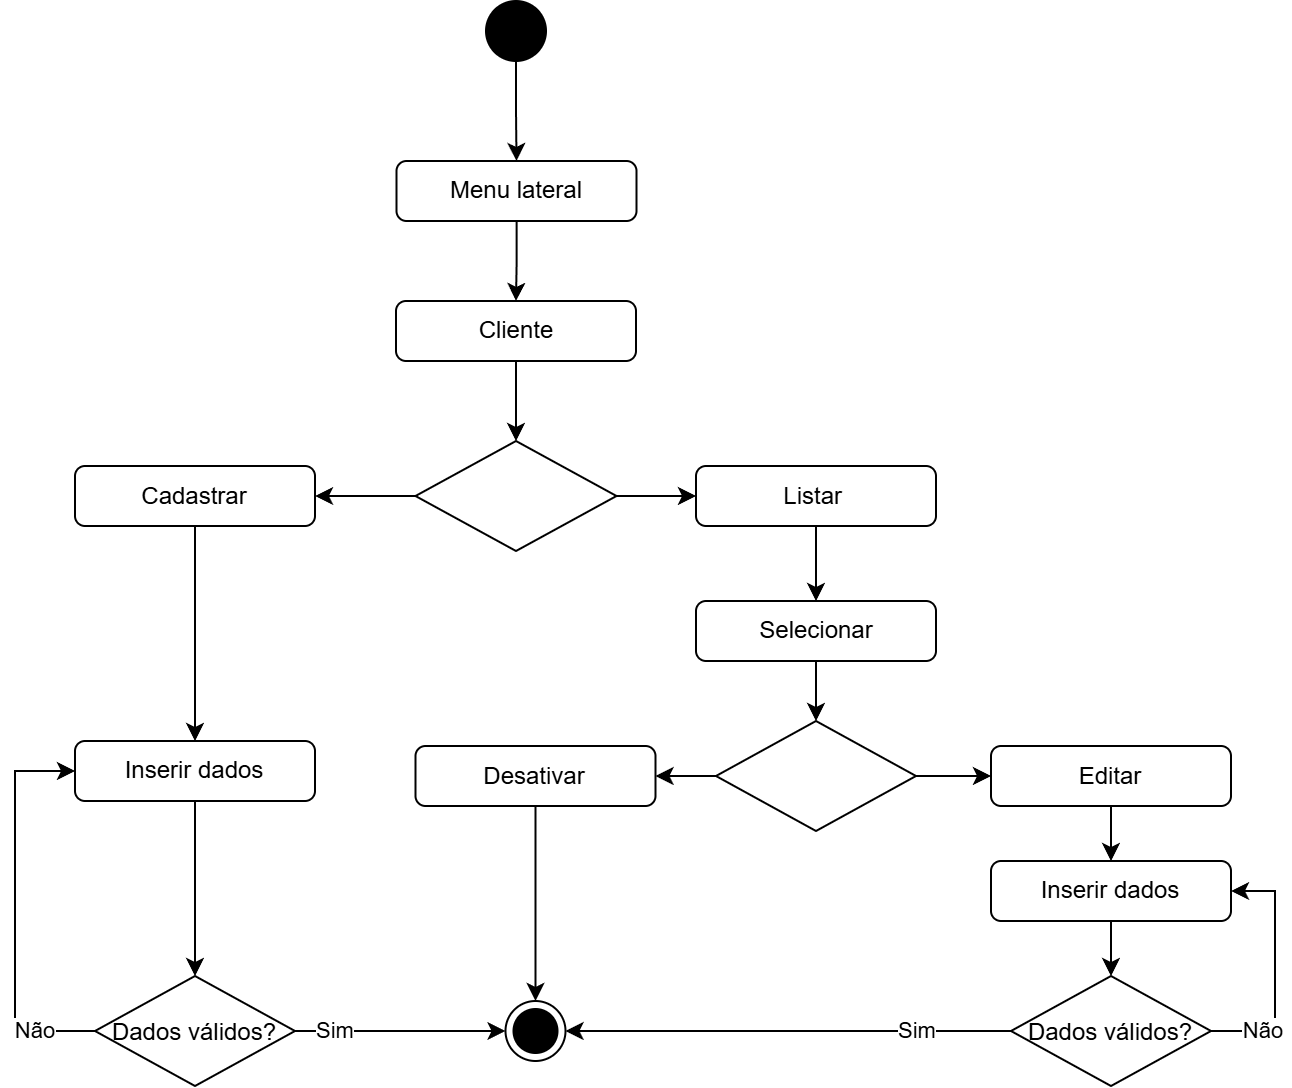

The diagram above was exported from draw.io. Its source (the exported page's mxGraphModel, read from the mxfile embedded in the PNG):
<mxGraphModel dx="1187" dy="619" grid="1" gridSize="10" guides="1" tooltips="1" connect="1" arrows="1" fold="1" page="1" pageScale="1" pageWidth="827" pageHeight="1169" math="0" shadow="0">
  <root>
    <mxCell id="0" />
    <mxCell id="1" parent="0" />
    <mxCell id="d0LR0jM5vBYCJlEFg0yR-33" style="edgeStyle=orthogonalEdgeStyle;rounded=0;orthogonalLoop=1;jettySize=auto;html=1;entryX=0.5;entryY=0;entryDx=0;entryDy=0;" parent="1" source="d0LR0jM5vBYCJlEFg0yR-34" target="d0LR0jM5vBYCJlEFg0yR-37" edge="1">
      <mxGeometry relative="1" as="geometry" />
    </mxCell>
    <mxCell id="d0LR0jM5vBYCJlEFg0yR-34" value="Cliente&lt;div&gt;&lt;/div&gt;" style="html=1;align=center;verticalAlign=middle;rounded=1;absoluteArcSize=1;arcSize=10;dashed=0;whiteSpace=wrap;" parent="1" vertex="1">
      <mxGeometry x="350.5" y="450" width="120" height="30" as="geometry" />
    </mxCell>
    <mxCell id="d0LR0jM5vBYCJlEFg0yR-35" style="edgeStyle=orthogonalEdgeStyle;rounded=0;orthogonalLoop=1;jettySize=auto;html=1;entryX=0;entryY=0.5;entryDx=0;entryDy=0;" parent="1" source="d0LR0jM5vBYCJlEFg0yR-37" target="d0LR0jM5vBYCJlEFg0yR-44" edge="1">
      <mxGeometry relative="1" as="geometry" />
    </mxCell>
    <mxCell id="d0LR0jM5vBYCJlEFg0yR-36" style="edgeStyle=orthogonalEdgeStyle;rounded=0;orthogonalLoop=1;jettySize=auto;html=1;entryX=1;entryY=0.5;entryDx=0;entryDy=0;" parent="1" source="d0LR0jM5vBYCJlEFg0yR-37" target="d0LR0jM5vBYCJlEFg0yR-39" edge="1">
      <mxGeometry relative="1" as="geometry" />
    </mxCell>
    <mxCell id="d0LR0jM5vBYCJlEFg0yR-37" value="" style="rhombus;" parent="1" vertex="1">
      <mxGeometry x="360.25" y="520" width="100.5" height="55" as="geometry" />
    </mxCell>
    <mxCell id="d0LR0jM5vBYCJlEFg0yR-38" style="edgeStyle=orthogonalEdgeStyle;rounded=0;orthogonalLoop=1;jettySize=auto;html=1;entryX=0.5;entryY=0;entryDx=0;entryDy=0;" parent="1" source="d0LR0jM5vBYCJlEFg0yR-39" target="d0LR0jM5vBYCJlEFg0yR-55" edge="1">
      <mxGeometry relative="1" as="geometry">
        <mxPoint x="160" y="782" as="targetPoint" />
      </mxGeometry>
    </mxCell>
    <mxCell id="d0LR0jM5vBYCJlEFg0yR-39" value="&lt;div&gt;Cadastrar&lt;/div&gt;&lt;div&gt;&lt;/div&gt;" style="html=1;align=center;verticalAlign=middle;rounded=1;absoluteArcSize=1;arcSize=10;dashed=0;whiteSpace=wrap;" parent="1" vertex="1">
      <mxGeometry x="190" y="532.5" width="120" height="30" as="geometry" />
    </mxCell>
    <mxCell id="uRgJzBQLbWd7AIXzJN3K-2" style="edgeStyle=orthogonalEdgeStyle;rounded=0;orthogonalLoop=1;jettySize=auto;html=1;entryX=0.5;entryY=0;entryDx=0;entryDy=0;" edge="1" parent="1" source="d0LR0jM5vBYCJlEFg0yR-41" target="uRgJzBQLbWd7AIXzJN3K-1">
      <mxGeometry relative="1" as="geometry" />
    </mxCell>
    <mxCell id="d0LR0jM5vBYCJlEFg0yR-41" value="" style="ellipse;fillColor=strokeColor;html=1;" parent="1" vertex="1">
      <mxGeometry x="395.5" y="300" width="30" height="30" as="geometry" />
    </mxCell>
    <mxCell id="d0LR0jM5vBYCJlEFg0yR-43" style="edgeStyle=orthogonalEdgeStyle;rounded=0;orthogonalLoop=1;jettySize=auto;html=1;entryX=0.5;entryY=0;entryDx=0;entryDy=0;" parent="1" source="d0LR0jM5vBYCJlEFg0yR-44" target="d0LR0jM5vBYCJlEFg0yR-53" edge="1">
      <mxGeometry relative="1" as="geometry" />
    </mxCell>
    <mxCell id="d0LR0jM5vBYCJlEFg0yR-44" value="&lt;div&gt;&lt;span style=&quot;background-color: initial;&quot;&gt;Listar&amp;nbsp;&lt;/span&gt;&lt;br&gt;&lt;/div&gt;&lt;div&gt;&lt;/div&gt;" style="html=1;align=center;verticalAlign=middle;rounded=1;absoluteArcSize=1;arcSize=10;dashed=0;whiteSpace=wrap;" parent="1" vertex="1">
      <mxGeometry x="500.5" y="532.5" width="120" height="30" as="geometry" />
    </mxCell>
    <mxCell id="d0LR0jM5vBYCJlEFg0yR-45" style="edgeStyle=orthogonalEdgeStyle;rounded=0;orthogonalLoop=1;jettySize=auto;html=1;entryX=0;entryY=0.5;entryDx=0;entryDy=0;" parent="1" source="d0LR0jM5vBYCJlEFg0yR-47" target="d0LR0jM5vBYCJlEFg0yR-51" edge="1">
      <mxGeometry relative="1" as="geometry">
        <mxPoint x="670" y="787" as="targetPoint" />
      </mxGeometry>
    </mxCell>
    <mxCell id="d0LR0jM5vBYCJlEFg0yR-46" style="edgeStyle=orthogonalEdgeStyle;rounded=0;orthogonalLoop=1;jettySize=auto;html=1;entryX=1;entryY=0.5;entryDx=0;entryDy=0;" parent="1" source="d0LR0jM5vBYCJlEFg0yR-47" target="d0LR0jM5vBYCJlEFg0yR-49" edge="1">
      <mxGeometry relative="1" as="geometry">
        <mxPoint x="490" y="787" as="targetPoint" />
      </mxGeometry>
    </mxCell>
    <mxCell id="d0LR0jM5vBYCJlEFg0yR-47" value="" style="rhombus;" parent="1" vertex="1">
      <mxGeometry x="510.5" y="660" width="100" height="55" as="geometry" />
    </mxCell>
    <mxCell id="d0LR0jM5vBYCJlEFg0yR-48" style="edgeStyle=orthogonalEdgeStyle;rounded=0;orthogonalLoop=1;jettySize=auto;html=1;entryX=0.5;entryY=0;entryDx=0;entryDy=0;" parent="1" source="d0LR0jM5vBYCJlEFg0yR-49" target="d0LR0jM5vBYCJlEFg0yR-58" edge="1">
      <mxGeometry relative="1" as="geometry" />
    </mxCell>
    <mxCell id="d0LR0jM5vBYCJlEFg0yR-49" value="&lt;div&gt;Desativar&lt;/div&gt;&lt;div&gt;&lt;/div&gt;" style="html=1;align=center;verticalAlign=middle;rounded=1;absoluteArcSize=1;arcSize=10;dashed=0;whiteSpace=wrap;" parent="1" vertex="1">
      <mxGeometry x="360.25" y="672.5" width="120" height="30" as="geometry" />
    </mxCell>
    <mxCell id="d0LR0jM5vBYCJlEFg0yR-69" style="edgeStyle=orthogonalEdgeStyle;rounded=0;orthogonalLoop=1;jettySize=auto;html=1;entryX=0.5;entryY=0;entryDx=0;entryDy=0;" parent="1" source="d0LR0jM5vBYCJlEFg0yR-51" target="d0LR0jM5vBYCJlEFg0yR-68" edge="1">
      <mxGeometry relative="1" as="geometry" />
    </mxCell>
    <mxCell id="d0LR0jM5vBYCJlEFg0yR-51" value="&lt;div&gt;Editar&lt;/div&gt;&lt;div&gt;&lt;/div&gt;" style="html=1;align=center;verticalAlign=middle;rounded=1;absoluteArcSize=1;arcSize=10;dashed=0;whiteSpace=wrap;" parent="1" vertex="1">
      <mxGeometry x="648" y="672.5" width="120" height="30" as="geometry" />
    </mxCell>
    <mxCell id="d0LR0jM5vBYCJlEFg0yR-52" style="edgeStyle=orthogonalEdgeStyle;rounded=0;orthogonalLoop=1;jettySize=auto;html=1;entryX=0.5;entryY=0;entryDx=0;entryDy=0;" parent="1" source="d0LR0jM5vBYCJlEFg0yR-53" target="d0LR0jM5vBYCJlEFg0yR-47" edge="1">
      <mxGeometry relative="1" as="geometry" />
    </mxCell>
    <mxCell id="d0LR0jM5vBYCJlEFg0yR-53" value="&lt;div&gt;Selecionar&lt;/div&gt;&lt;div&gt;&lt;/div&gt;" style="html=1;align=center;verticalAlign=middle;rounded=1;absoluteArcSize=1;arcSize=10;dashed=0;whiteSpace=wrap;" parent="1" vertex="1">
      <mxGeometry x="500.5" y="600" width="120" height="30" as="geometry" />
    </mxCell>
    <mxCell id="d0LR0jM5vBYCJlEFg0yR-61" style="edgeStyle=orthogonalEdgeStyle;rounded=0;orthogonalLoop=1;jettySize=auto;html=1;entryX=0.5;entryY=0;entryDx=0;entryDy=0;" parent="1" source="d0LR0jM5vBYCJlEFg0yR-55" target="d0LR0jM5vBYCJlEFg0yR-59" edge="1">
      <mxGeometry relative="1" as="geometry" />
    </mxCell>
    <mxCell id="d0LR0jM5vBYCJlEFg0yR-55" value="&lt;div&gt;Inserir dados&lt;/div&gt;&lt;div&gt;&lt;/div&gt;" style="html=1;align=center;verticalAlign=middle;rounded=1;absoluteArcSize=1;arcSize=10;dashed=0;whiteSpace=wrap;" parent="1" vertex="1">
      <mxGeometry x="190" y="670" width="120" height="30" as="geometry" />
    </mxCell>
    <mxCell id="d0LR0jM5vBYCJlEFg0yR-58" value="" style="ellipse;html=1;shape=endState;fillColor=strokeColor;" parent="1" vertex="1">
      <mxGeometry x="405.25" y="800" width="30" height="30" as="geometry" />
    </mxCell>
    <mxCell id="d0LR0jM5vBYCJlEFg0yR-62" style="edgeStyle=orthogonalEdgeStyle;rounded=0;orthogonalLoop=1;jettySize=auto;html=1;entryX=0;entryY=0.5;entryDx=0;entryDy=0;" parent="1" source="d0LR0jM5vBYCJlEFg0yR-59" target="d0LR0jM5vBYCJlEFg0yR-55" edge="1">
      <mxGeometry relative="1" as="geometry">
        <mxPoint x="80" y="700" as="targetPoint" />
        <Array as="points">
          <mxPoint x="160" y="815" />
          <mxPoint x="160" y="685" />
        </Array>
      </mxGeometry>
    </mxCell>
    <mxCell id="d0LR0jM5vBYCJlEFg0yR-65" value="Não" style="edgeLabel;html=1;align=center;verticalAlign=middle;resizable=0;points=[];" parent="d0LR0jM5vBYCJlEFg0yR-62" vertex="1" connectable="0">
      <mxGeometry x="-0.7032" y="-2" relative="1" as="geometry">
        <mxPoint y="2" as="offset" />
      </mxGeometry>
    </mxCell>
    <mxCell id="uRgJzBQLbWd7AIXzJN3K-4" style="edgeStyle=orthogonalEdgeStyle;rounded=0;orthogonalLoop=1;jettySize=auto;html=1;entryX=0;entryY=0.5;entryDx=0;entryDy=0;" edge="1" parent="1" source="d0LR0jM5vBYCJlEFg0yR-59" target="d0LR0jM5vBYCJlEFg0yR-58">
      <mxGeometry relative="1" as="geometry">
        <mxPoint x="210" y="920" as="targetPoint" />
        <Array as="points">
          <mxPoint x="300" y="815" />
          <mxPoint x="300" y="815" />
        </Array>
      </mxGeometry>
    </mxCell>
    <mxCell id="uRgJzBQLbWd7AIXzJN3K-5" value="Sim" style="edgeLabel;html=1;align=center;verticalAlign=middle;resizable=0;points=[];" vertex="1" connectable="0" parent="uRgJzBQLbWd7AIXzJN3K-4">
      <mxGeometry x="-0.7886" relative="1" as="geometry">
        <mxPoint x="9" as="offset" />
      </mxGeometry>
    </mxCell>
    <mxCell id="d0LR0jM5vBYCJlEFg0yR-59" value="Dados válidos?" style="rhombus;" parent="1" vertex="1">
      <mxGeometry x="200" y="787.5" width="100" height="55" as="geometry" />
    </mxCell>
    <mxCell id="d0LR0jM5vBYCJlEFg0yR-71" style="edgeStyle=orthogonalEdgeStyle;rounded=0;orthogonalLoop=1;jettySize=auto;html=1;entryX=0.5;entryY=0;entryDx=0;entryDy=0;" parent="1" source="d0LR0jM5vBYCJlEFg0yR-68" target="d0LR0jM5vBYCJlEFg0yR-70" edge="1">
      <mxGeometry relative="1" as="geometry" />
    </mxCell>
    <mxCell id="d0LR0jM5vBYCJlEFg0yR-68" value="&lt;div&gt;Inserir dados&lt;/div&gt;&lt;div&gt;&lt;/div&gt;" style="html=1;align=center;verticalAlign=middle;rounded=1;absoluteArcSize=1;arcSize=10;dashed=0;whiteSpace=wrap;" parent="1" vertex="1">
      <mxGeometry x="648" y="730" width="120" height="30" as="geometry" />
    </mxCell>
    <mxCell id="d0LR0jM5vBYCJlEFg0yR-72" style="edgeStyle=orthogonalEdgeStyle;rounded=0;orthogonalLoop=1;jettySize=auto;html=1;entryX=1;entryY=0.5;entryDx=0;entryDy=0;" parent="1" source="d0LR0jM5vBYCJlEFg0yR-70" target="d0LR0jM5vBYCJlEFg0yR-68" edge="1">
      <mxGeometry relative="1" as="geometry">
        <mxPoint x="1000" y="1080" as="targetPoint" />
        <Array as="points">
          <mxPoint x="790" y="815" />
          <mxPoint x="790" y="745" />
        </Array>
      </mxGeometry>
    </mxCell>
    <mxCell id="d0LR0jM5vBYCJlEFg0yR-75" value="Não" style="edgeLabel;html=1;align=center;verticalAlign=middle;resizable=0;points=[];" parent="d0LR0jM5vBYCJlEFg0yR-72" vertex="1" connectable="0">
      <mxGeometry x="-0.7872" y="2" relative="1" as="geometry">
        <mxPoint x="12" y="2" as="offset" />
      </mxGeometry>
    </mxCell>
    <mxCell id="d0LR0jM5vBYCJlEFg0yR-74" style="edgeStyle=orthogonalEdgeStyle;rounded=0;orthogonalLoop=1;jettySize=auto;html=1;entryX=1;entryY=0.5;entryDx=0;entryDy=0;" parent="1" source="d0LR0jM5vBYCJlEFg0yR-70" target="d0LR0jM5vBYCJlEFg0yR-58" edge="1">
      <mxGeometry relative="1" as="geometry">
        <mxPoint x="470" y="1204.9999999999998" as="targetPoint" />
      </mxGeometry>
    </mxCell>
    <mxCell id="d0LR0jM5vBYCJlEFg0yR-76" value="Sim" style="edgeLabel;html=1;align=center;verticalAlign=middle;resizable=0;points=[];" parent="d0LR0jM5vBYCJlEFg0yR-74" vertex="1" connectable="0">
      <mxGeometry x="-0.6362" y="2" relative="1" as="geometry">
        <mxPoint x="-7" y="-2" as="offset" />
      </mxGeometry>
    </mxCell>
    <mxCell id="d0LR0jM5vBYCJlEFg0yR-70" value="Dados válidos?" style="rhombus;" parent="1" vertex="1">
      <mxGeometry x="658" y="787.5" width="100" height="55" as="geometry" />
    </mxCell>
    <mxCell id="uRgJzBQLbWd7AIXzJN3K-3" style="edgeStyle=orthogonalEdgeStyle;rounded=0;orthogonalLoop=1;jettySize=auto;html=1;entryX=0.5;entryY=0;entryDx=0;entryDy=0;" edge="1" parent="1" source="uRgJzBQLbWd7AIXzJN3K-1" target="d0LR0jM5vBYCJlEFg0yR-34">
      <mxGeometry relative="1" as="geometry" />
    </mxCell>
    <mxCell id="uRgJzBQLbWd7AIXzJN3K-1" value="Menu lateral&lt;div&gt;&lt;/div&gt;" style="html=1;align=center;verticalAlign=middle;rounded=1;absoluteArcSize=1;arcSize=10;dashed=0;whiteSpace=wrap;" vertex="1" parent="1">
      <mxGeometry x="350.75" y="380" width="120" height="30" as="geometry" />
    </mxCell>
  </root>
</mxGraphModel>